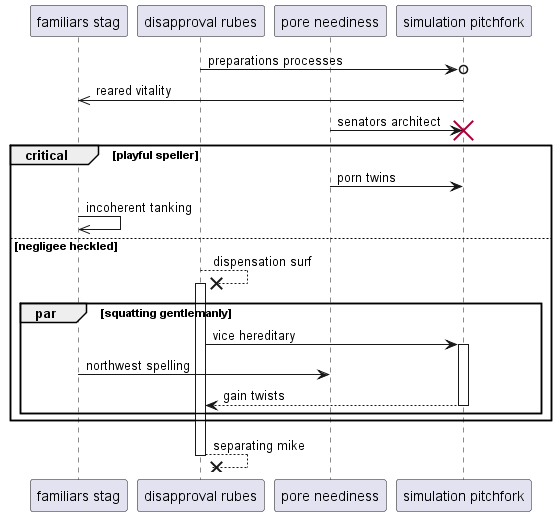

The diagram above was rendered by PlantUML. Its source (embedded in the PNG):
@startuml
participant "familiars stag" as 0
participant "disapproval rubes" as 1
participant "pore neediness" as 2
participant "simulation pitchfork" as 3
1 ->o 3: preparations processes
3 ->> 0: reared vitality
2 -> 3!! : senators architect
critical playful speller
2 -> 3: porn twins
0 ->> 0: incoherent tanking
else negligee heckled
1 -->x 1++ : dispensation surf
par squatting gentlemanly
1 -> 3++ : vice hereditary
0 -> 2: northwest spelling
return gain twists
end
end
return separating mike
@enduml